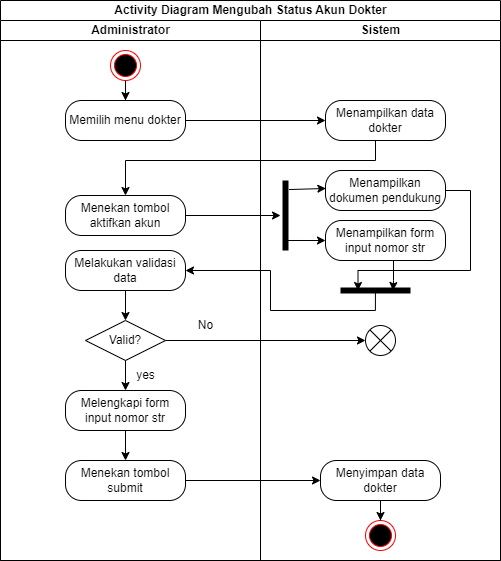

The diagram above was exported from draw.io. Its source (the exported page's mxGraphModel, read from the mxfile embedded in the PNG):
<mxGraphModel dx="1036" dy="614" grid="1" gridSize="10" guides="1" tooltips="1" connect="1" arrows="1" fold="1" page="1" pageScale="1" pageWidth="850" pageHeight="1100" math="0" shadow="0">
  <root>
    <mxCell id="0" />
    <mxCell id="1" parent="0" />
    <mxCell id="UqsmzTVdpNmOKh4STEIO-1" value="Activity Diagram Mengubah Status Akun Dokter" style="swimlane;childLayout=stackLayout;resizeParent=1;resizeParentMax=0;startSize=20;html=1;" parent="1" vertex="1">
      <mxGeometry x="240.00000000000045" y="80" width="499.99999999999955" height="560" as="geometry" />
    </mxCell>
    <mxCell id="UqsmzTVdpNmOKh4STEIO-2" value="Administrator" style="swimlane;startSize=20;html=1;" parent="UqsmzTVdpNmOKh4STEIO-1" vertex="1">
      <mxGeometry y="20" width="259.99999999999955" height="540" as="geometry" />
    </mxCell>
    <mxCell id="UqsmzTVdpNmOKh4STEIO-8" value="" style="edgeStyle=orthogonalEdgeStyle;rounded=0;orthogonalLoop=1;jettySize=auto;html=1;" parent="UqsmzTVdpNmOKh4STEIO-2" source="UqsmzTVdpNmOKh4STEIO-5" target="UqsmzTVdpNmOKh4STEIO-6" edge="1">
      <mxGeometry relative="1" as="geometry" />
    </mxCell>
    <mxCell id="UqsmzTVdpNmOKh4STEIO-5" value="" style="ellipse;html=1;shape=endState;fillColor=#000000;strokeColor=#ff0000;" parent="UqsmzTVdpNmOKh4STEIO-2" vertex="1">
      <mxGeometry x="109.99999999999955" y="30" width="30" height="30" as="geometry" />
    </mxCell>
    <mxCell id="UqsmzTVdpNmOKh4STEIO-6" value="Memilih menu dokter" style="rounded=1;whiteSpace=wrap;html=1;arcSize=40;fontColor=#000000;fillColor=default;strokeColor=default;" parent="UqsmzTVdpNmOKh4STEIO-2" vertex="1">
      <mxGeometry x="64.99999999999955" y="80" width="120" height="40" as="geometry" />
    </mxCell>
    <mxCell id="UqsmzTVdpNmOKh4STEIO-11" value="Menekan tombol aktifkan akun" style="rounded=1;whiteSpace=wrap;html=1;arcSize=40;fontColor=#000000;fillColor=default;strokeColor=default;" parent="UqsmzTVdpNmOKh4STEIO-2" vertex="1">
      <mxGeometry x="64.99999999999955" y="175" width="120" height="40" as="geometry" />
    </mxCell>
    <mxCell id="UqsmzTVdpNmOKh4STEIO-46" value="Valid?" style="rhombus;whiteSpace=wrap;html=1;fillColor=default;strokeColor=default;" parent="UqsmzTVdpNmOKh4STEIO-2" vertex="1">
      <mxGeometry x="84.99999999999955" y="300" width="80" height="40" as="geometry" />
    </mxCell>
    <mxCell id="UqsmzTVdpNmOKh4STEIO-50" value="yes" style="text;html=1;align=center;verticalAlign=middle;resizable=0;points=[];autosize=1;strokeColor=none;fillColor=none;" parent="UqsmzTVdpNmOKh4STEIO-2" vertex="1">
      <mxGeometry x="124.99999999999955" y="340" width="40" height="30" as="geometry" />
    </mxCell>
    <mxCell id="UqsmzTVdpNmOKh4STEIO-51" value="No" style="text;html=1;align=center;verticalAlign=middle;resizable=0;points=[];autosize=1;strokeColor=none;fillColor=none;" parent="UqsmzTVdpNmOKh4STEIO-2" vertex="1">
      <mxGeometry x="184.99999999999955" y="290" width="40" height="30" as="geometry" />
    </mxCell>
    <mxCell id="UqsmzTVdpNmOKh4STEIO-54" style="edgeStyle=orthogonalEdgeStyle;rounded=0;orthogonalLoop=1;jettySize=auto;html=1;entryX=0.5;entryY=0;entryDx=0;entryDy=0;strokeColor=default;" parent="UqsmzTVdpNmOKh4STEIO-2" source="UqsmzTVdpNmOKh4STEIO-52" target="UqsmzTVdpNmOKh4STEIO-53" edge="1">
      <mxGeometry relative="1" as="geometry" />
    </mxCell>
    <mxCell id="UqsmzTVdpNmOKh4STEIO-52" value="Melengkapi form input nomor str" style="rounded=1;whiteSpace=wrap;html=1;arcSize=40;fontColor=#000000;fillColor=default;strokeColor=default;" parent="UqsmzTVdpNmOKh4STEIO-2" vertex="1">
      <mxGeometry x="64.99999999999955" y="370" width="120" height="40" as="geometry" />
    </mxCell>
    <mxCell id="UqsmzTVdpNmOKh4STEIO-53" value="Menekan tombol submit" style="rounded=1;whiteSpace=wrap;html=1;arcSize=40;fontColor=#000000;fillColor=default;strokeColor=default;" parent="UqsmzTVdpNmOKh4STEIO-2" vertex="1">
      <mxGeometry x="64.99999999999955" y="440" width="120" height="40" as="geometry" />
    </mxCell>
    <mxCell id="UqsmzTVdpNmOKh4STEIO-67" style="edgeStyle=orthogonalEdgeStyle;rounded=0;orthogonalLoop=1;jettySize=auto;html=1;entryX=0.5;entryY=0;entryDx=0;entryDy=0;strokeColor=default;" parent="UqsmzTVdpNmOKh4STEIO-2" source="UqsmzTVdpNmOKh4STEIO-65" target="UqsmzTVdpNmOKh4STEIO-46" edge="1">
      <mxGeometry relative="1" as="geometry" />
    </mxCell>
    <mxCell id="UqsmzTVdpNmOKh4STEIO-65" value="Melakukan validasi data" style="rounded=1;whiteSpace=wrap;html=1;arcSize=40;fontColor=#000000;fillColor=default;strokeColor=default;" parent="UqsmzTVdpNmOKh4STEIO-2" vertex="1">
      <mxGeometry x="64.99999999999955" y="230" width="120" height="40" as="geometry" />
    </mxCell>
    <mxCell id="UqsmzTVdpNmOKh4STEIO-49" value="" style="endArrow=classic;html=1;rounded=0;strokeColor=default;exitX=0.5;exitY=1;exitDx=0;exitDy=0;entryX=0.5;entryY=0;entryDx=0;entryDy=0;" parent="UqsmzTVdpNmOKh4STEIO-2" source="UqsmzTVdpNmOKh4STEIO-46" target="UqsmzTVdpNmOKh4STEIO-52" edge="1">
      <mxGeometry width="50" height="50" relative="1" as="geometry">
        <mxPoint x="239.99999999999955" y="350" as="sourcePoint" />
        <mxPoint x="124.99999999999955" y="360" as="targetPoint" />
      </mxGeometry>
    </mxCell>
    <mxCell id="UqsmzTVdpNmOKh4STEIO-10" style="edgeStyle=orthogonalEdgeStyle;rounded=0;orthogonalLoop=1;jettySize=auto;html=1;strokeColor=default;entryX=0;entryY=0.5;entryDx=0;entryDy=0;" parent="UqsmzTVdpNmOKh4STEIO-1" source="UqsmzTVdpNmOKh4STEIO-6" target="UqsmzTVdpNmOKh4STEIO-9" edge="1">
      <mxGeometry relative="1" as="geometry">
        <mxPoint x="279.99999999999955" y="120.00000000000006" as="targetPoint" />
      </mxGeometry>
    </mxCell>
    <mxCell id="UqsmzTVdpNmOKh4STEIO-12" style="edgeStyle=orthogonalEdgeStyle;rounded=0;orthogonalLoop=1;jettySize=auto;html=1;entryX=0.5;entryY=0;entryDx=0;entryDy=0;strokeColor=default;" parent="UqsmzTVdpNmOKh4STEIO-1" source="UqsmzTVdpNmOKh4STEIO-9" target="UqsmzTVdpNmOKh4STEIO-11" edge="1">
      <mxGeometry relative="1" as="geometry">
        <Array as="points">
          <mxPoint x="375" y="160" />
          <mxPoint x="125" y="160" />
        </Array>
      </mxGeometry>
    </mxCell>
    <mxCell id="UqsmzTVdpNmOKh4STEIO-15" style="edgeStyle=orthogonalEdgeStyle;rounded=0;orthogonalLoop=1;jettySize=auto;html=1;entryX=0.5;entryY=0.748;entryDx=0;entryDy=0;entryPerimeter=0;strokeColor=default;" parent="UqsmzTVdpNmOKh4STEIO-1" source="UqsmzTVdpNmOKh4STEIO-11" target="UqsmzTVdpNmOKh4STEIO-13" edge="1">
      <mxGeometry relative="1" as="geometry" />
    </mxCell>
    <mxCell id="UqsmzTVdpNmOKh4STEIO-3" value="Sistem" style="swimlane;startSize=20;html=1;" parent="UqsmzTVdpNmOKh4STEIO-1" vertex="1">
      <mxGeometry x="259.99999999999955" y="20" width="240" height="540" as="geometry" />
    </mxCell>
    <mxCell id="UqsmzTVdpNmOKh4STEIO-9" value="Menampilkan data dokter" style="rounded=1;whiteSpace=wrap;html=1;arcSize=40;fontColor=#000000;fillColor=default;strokeColor=default;" parent="UqsmzTVdpNmOKh4STEIO-3" vertex="1">
      <mxGeometry x="64.99999999999955" y="80" width="120" height="40" as="geometry" />
    </mxCell>
    <mxCell id="UqsmzTVdpNmOKh4STEIO-13" value="" style="shape=line;html=1;strokeWidth=6;strokeColor=default;fillColor=default;rotation=90;" parent="UqsmzTVdpNmOKh4STEIO-3" vertex="1">
      <mxGeometry x="-10" y="185" width="70" height="20" as="geometry" />
    </mxCell>
    <mxCell id="UqsmzTVdpNmOKh4STEIO-18" value="" style="endArrow=classic;html=1;rounded=0;strokeColor=default;entryX=0.003;entryY=0.449;entryDx=0;entryDy=0;exitX=0.129;exitY=0.322;exitDx=0;exitDy=0;exitPerimeter=0;entryPerimeter=0;" parent="UqsmzTVdpNmOKh4STEIO-3" source="UqsmzTVdpNmOKh4STEIO-13" target="UqsmzTVdpNmOKh4STEIO-20" edge="1">
      <mxGeometry width="50" height="50" relative="1" as="geometry">
        <mxPoint x="-4.547473508864641e-13" y="270" as="sourcePoint" />
        <mxPoint x="64.99999999999932" y="165" as="targetPoint" />
      </mxGeometry>
    </mxCell>
    <mxCell id="UqsmzTVdpNmOKh4STEIO-19" value="" style="endArrow=classic;html=1;rounded=0;strokeColor=default;entryX=0;entryY=0.5;entryDx=0;entryDy=0;exitX=0.857;exitY=0.5;exitDx=0;exitDy=0;exitPerimeter=0;" parent="UqsmzTVdpNmOKh4STEIO-3" source="UqsmzTVdpNmOKh4STEIO-13" edge="1">
      <mxGeometry width="50" height="50" relative="1" as="geometry">
        <mxPoint x="-4.547473508864641e-13" y="140" as="sourcePoint" />
        <mxPoint x="64.99999999999932" y="220" as="targetPoint" />
      </mxGeometry>
    </mxCell>
    <mxCell id="UqsmzTVdpNmOKh4STEIO-62" style="edgeStyle=orthogonalEdgeStyle;rounded=0;orthogonalLoop=1;jettySize=auto;html=1;entryX=0.75;entryY=0.5;entryDx=0;entryDy=0;entryPerimeter=0;strokeColor=default;" parent="UqsmzTVdpNmOKh4STEIO-3" source="UqsmzTVdpNmOKh4STEIO-20" target="UqsmzTVdpNmOKh4STEIO-61" edge="1">
      <mxGeometry relative="1" as="geometry">
        <Array as="points">
          <mxPoint x="210" y="170" />
          <mxPoint x="210" y="250" />
          <mxPoint x="98" y="250" />
        </Array>
      </mxGeometry>
    </mxCell>
    <mxCell id="UqsmzTVdpNmOKh4STEIO-20" value="Menampilkan dokumen pendukung" style="rounded=1;whiteSpace=wrap;html=1;arcSize=40;fontColor=#000000;fillColor=default;strokeColor=default;" parent="UqsmzTVdpNmOKh4STEIO-3" vertex="1">
      <mxGeometry x="65" y="150" width="120" height="40" as="geometry" />
    </mxCell>
    <mxCell id="UqsmzTVdpNmOKh4STEIO-64" style="edgeStyle=orthogonalEdgeStyle;rounded=0;orthogonalLoop=1;jettySize=auto;html=1;entryX=0.25;entryY=0.5;entryDx=0;entryDy=0;entryPerimeter=0;strokeColor=default;" parent="UqsmzTVdpNmOKh4STEIO-3" source="UqsmzTVdpNmOKh4STEIO-21" target="UqsmzTVdpNmOKh4STEIO-61" edge="1">
      <mxGeometry relative="1" as="geometry">
        <Array as="points">
          <mxPoint x="133" y="260" />
          <mxPoint x="133" y="260" />
        </Array>
      </mxGeometry>
    </mxCell>
    <mxCell id="UqsmzTVdpNmOKh4STEIO-21" value="Menampilkan form input nomor str" style="rounded=1;whiteSpace=wrap;html=1;arcSize=40;fontColor=#000000;fillColor=default;strokeColor=default;" parent="UqsmzTVdpNmOKh4STEIO-3" vertex="1">
      <mxGeometry x="65" y="200" width="120" height="40" as="geometry" />
    </mxCell>
    <mxCell id="UqsmzTVdpNmOKh4STEIO-39" value="" style="ellipse;html=1;shape=endState;fillColor=#000000;strokeColor=#ff0000;" parent="UqsmzTVdpNmOKh4STEIO-3" vertex="1">
      <mxGeometry x="105" y="500" width="30" height="30" as="geometry" />
    </mxCell>
    <mxCell id="UqsmzTVdpNmOKh4STEIO-56" style="edgeStyle=orthogonalEdgeStyle;rounded=0;orthogonalLoop=1;jettySize=auto;html=1;strokeColor=default;" parent="UqsmzTVdpNmOKh4STEIO-3" source="UqsmzTVdpNmOKh4STEIO-55" target="UqsmzTVdpNmOKh4STEIO-39" edge="1">
      <mxGeometry relative="1" as="geometry" />
    </mxCell>
    <mxCell id="UqsmzTVdpNmOKh4STEIO-55" value="Menyimpan data dokter" style="rounded=1;whiteSpace=wrap;html=1;arcSize=40;fontColor=#000000;fillColor=default;strokeColor=default;" parent="UqsmzTVdpNmOKh4STEIO-3" vertex="1">
      <mxGeometry x="60" y="440" width="120" height="40" as="geometry" />
    </mxCell>
    <mxCell id="UqsmzTVdpNmOKh4STEIO-61" value="" style="shape=line;html=1;strokeWidth=6;strokeColor=default;fillColor=default;rotation=-180;" parent="UqsmzTVdpNmOKh4STEIO-3" vertex="1">
      <mxGeometry x="80" y="260" width="70" height="20" as="geometry" />
    </mxCell>
    <mxCell id="UqsmzTVdpNmOKh4STEIO-70" value="" style="shape=sumEllipse;perimeter=ellipsePerimeter;whiteSpace=wrap;html=1;backgroundOutline=1;strokeColor=default;fillColor=default;" parent="UqsmzTVdpNmOKh4STEIO-3" vertex="1">
      <mxGeometry x="105" y="305" width="30" height="30" as="geometry" />
    </mxCell>
    <mxCell id="UqsmzTVdpNmOKh4STEIO-57" style="edgeStyle=orthogonalEdgeStyle;rounded=0;orthogonalLoop=1;jettySize=auto;html=1;entryX=0;entryY=0.5;entryDx=0;entryDy=0;strokeColor=default;" parent="UqsmzTVdpNmOKh4STEIO-1" source="UqsmzTVdpNmOKh4STEIO-53" target="UqsmzTVdpNmOKh4STEIO-55" edge="1">
      <mxGeometry relative="1" as="geometry" />
    </mxCell>
    <mxCell id="UqsmzTVdpNmOKh4STEIO-66" style="edgeStyle=orthogonalEdgeStyle;rounded=0;orthogonalLoop=1;jettySize=auto;html=1;entryX=1;entryY=0.5;entryDx=0;entryDy=0;strokeColor=default;exitX=0.501;exitY=0.491;exitDx=0;exitDy=0;exitPerimeter=0;" parent="UqsmzTVdpNmOKh4STEIO-1" source="UqsmzTVdpNmOKh4STEIO-61" target="UqsmzTVdpNmOKh4STEIO-65" edge="1">
      <mxGeometry relative="1" as="geometry">
        <Array as="points">
          <mxPoint x="375" y="310" />
          <mxPoint x="270" y="310" />
          <mxPoint x="270" y="270" />
        </Array>
      </mxGeometry>
    </mxCell>
    <mxCell id="UqsmzTVdpNmOKh4STEIO-69" style="edgeStyle=orthogonalEdgeStyle;rounded=0;orthogonalLoop=1;jettySize=auto;html=1;strokeColor=default;" parent="UqsmzTVdpNmOKh4STEIO-1" source="UqsmzTVdpNmOKh4STEIO-46" target="UqsmzTVdpNmOKh4STEIO-70" edge="1">
      <mxGeometry relative="1" as="geometry">
        <mxPoint x="349.99999999999955" y="340" as="targetPoint" />
      </mxGeometry>
    </mxCell>
  </root>
</mxGraphModel>